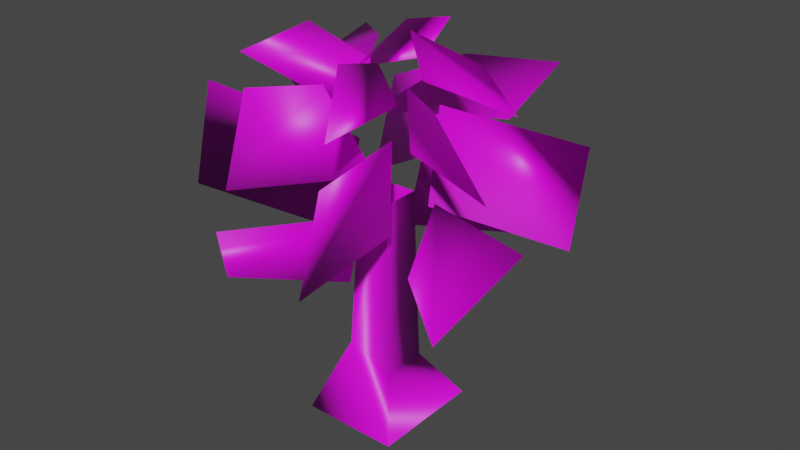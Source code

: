 # Source: tree-forest-test.blend  (saved by Blender 4.4.30; exported with 4.5.12 LTS)
import bpy
from mathutils import Matrix  # noqa: F401  (used for matrix-valued properties, if any)

bpy.ops.wm.read_factory_settings(use_empty=True)
scene = bpy.context.scene
scene.name = 'Scene'

# ---- collections
col_collection = bpy.data.collections.new('Collection'); scene.collection.children.link(col_collection)

# ---- images (referenced by path relative to the original .blend; pixels are not part of the script)
import os
ASSET_DIR = os.environ.get("B2B_ASSET_DIR", "")  # directory of the original .blend (textures are referenced by path, not embedded)
HERE = os.path.dirname(os.path.abspath(__file__))  # packed textures are extracted next to this script under _unpacked/

def load_image(name, relpath, width, height, colorspace="sRGB"):
    """Load a texture the original file referenced (path relative to the .blend, or extracted next to this script)."""
    p = next((c for c in (os.path.join(HERE, relpath), os.path.join(ASSET_DIR, relpath)) if relpath and os.path.exists(c)), "")
    if p:
        img = bpy.data.images.load(p, check_existing=True)
        img.name = name
    else:  # same state as the original file: an image datablock whose file is absent (Cycles renders it pink)
        img = bpy.data.images.new(name, width, height)
        img.source = "FILE"
        img.filepath = "//" + (relpath or name)
    img.colorspace_settings.name = colorspace
    return img
img_tree_forest_png = load_image('tree-forest.png', 'tree-forest.png', 1024, 1024, 'sRGB')

# ---- materials (node trees are filled in below, after node groups)
mat_material = bpy.data.materials.new('Material')

# ---- material node trees
mat_material.use_nodes = True; mat_material.node_tree.nodes.clear()
_N = mat_material.node_tree.nodes; _L = mat_material.node_tree.links
n0 = _N.new('ShaderNodeBsdfPrincipled'); n0.name = 'Principled BSDF'; n0.location = (10, 300)
n1 = _N.new('ShaderNodeOutputMaterial'); n1.name = 'Material Output'; n1.location = (300, 300)
n2 = _N.new('ShaderNodeTexImage'); n2.name = 'Image Texture'; n2.location = (-440, 208)
n2.image = img_tree_forest_png
_L.new(n0.outputs[0], n1.inputs[0])
_L.new(n2.outputs[0], n0.inputs[0])
n1.is_active_output = True

# ---- world
world_world = bpy.data.worlds.new('World'); scene.world = world_world
world_world.use_nodes = True; world_world.node_tree.nodes.clear()
_N = world_world.node_tree.nodes; _L = world_world.node_tree.links
n0 = _N.new('ShaderNodeOutputWorld'); n0.name = 'World Output'; n0.location = (300, 300)
n1 = _N.new('ShaderNodeBackground'); n1.name = 'Background'; n1.location = (10, 300)
n1.inputs[0].default_value = (0.05088, 0.05088, 0.05088, 1.0)
_L.new(n1.outputs[0], n0.inputs[0])
n0.is_active_output = True
world_world.color = (0.05088, 0.05088, 0.05088)
world_world.use_sun_shadow = False
world_world.sun_shadow_jitter_overblur = 0.0

# ---- meshes
me_cube_004 = bpy.data.meshes.new('Cube.004')
me_cube_004.from_pydata([(-1.456, -1.683, -4.535), (-0.668, -0.7721, -2.424), (-1.456, 1.683, -4.535), (-0.5444, 0.7006, -3.059), (1.456, -1.683, -4.535), (0.6062, -0.6292, -3.059), (1.456, 1.683, -4.535), (0.6062, 0.7006, -3.059), (-0.4872, -0.5631, 2.132), (-0.4872, 0.5631, 2.132), (0.4872, 0.5631, 2.132), (0.4872, -0.5631, 2.132), (-1.189, 0.9212, 2.135), (-0.9783, 1.489, 4.795), (1.852, -4.439, 4.356), (0.9641, -0.8977, 4.188), (1.015, -1.031, 1.597), (0.9477, 0.5952, 1.797), (1.38, 0.4642, 4.821), (-2.467, -0.1763, 6.402), (-0.8044, 0.3439, 5.6), (2.811, 0.2979, 6.186), (0.7925, -0.02395, 6.761), (-0.208, 2.938, 6.235), (-0.05122, 0.8889, 6.66), (-1.391, -0.2673, 0.6416), (-1.18, 0.3003, 3.302), (0.5705, 0.8004, 5.158), (0.1954, -0.5079, 5.908), (0.7158, -2.507, 6.526), (-0.918, -0.1333, 5.453), (-4.756, -1.76, 4.692), (-1.804, 5.121, 4.085), (-0.2668, -0.5001, 4.286), (0.6611, -0.2962, 4.843), (5.046, 1.665, 4.274), (-4.837, -2.371, 1.818), (4.639, 1.766, 1.237), (-2.034, 4.501, 1.177), (3.425, 0.9268, 4.856), (1.17, -3.51, 4.971), (1.641, -5.006, 1.696), (-3.671, -1.541, 5.656), (-1.344, 3.213, 4.773), (2.681, 3.935, 5.311), (1.219, 3.819, 3.36), (0.07261, 0.7938, 0.8997), (2.063, 3.851, 0.04069), (-3.317, 3.022, 5.453), (-4.837, 1.322, 3.894), (-1.222, -0.6466, 3.661), (-0.5792, 0.1283, 4.29), (1.434, -0.8377, 0.3905), (3.857, -2.864, 0.332), (-1.777, 1.393, -0.1671), (-4.329, 2.038, 0.1279), (-2.093, -2.897, 5.396), (-1.351, -4.358, 3.367), (3.196, -2.12, 5.867), (4.296, -1.493, 3.603), (0.9266, -0.1377, 3.581), (-1.979, -3.992, 0.5881), (-0.141, -1.345, -0.06824), (-4.801, 2.101, 2.67), (0.3549, -0.8216, 2.995), (5.249, -1.315, 2.617), (1.819, 5.64, 1.745), (-1.682, -4.49, 2.191), (-1.057, 0.08907, 2.224), (1.421, 0.2737, 2.149), (0.2223, 1.197, 2.791), (1.576, -1.096, 5.776), (-1.124, -1.122, 5.219), (0.02317, -0.954, 1.819), (-1.793, 1.834, 5.669), (1.341, 1.542, 5.879)], [], [(9, 10, 7, 3), (1, 0, 4, 5), (10, 11, 5, 7), (8, 9, 3, 1), (3, 2, 0, 1), (7, 6, 2, 3), (11, 8, 1, 5), (5, 4, 6, 7), (41, 16, 15, 14), (42, 33, 20, 19), (36, 25, 26, 31), (38, 12, 13, 32), (39, 27, 22, 21), (43, 30, 24, 23), (40, 34, 28, 29), (37, 17, 18, 35), (69, 65, 53, 52), (75, 44, 45, 51), (71, 58, 59, 60), (70, 66, 47, 46), (68, 63, 55, 54), (74, 48, 49, 50), (73, 67, 61, 62), (72, 56, 57, 64)])
me_cube_004.polygons.foreach_set('use_smooth', [True] * 24)
_uv = me_cube_004.uv_layers.new(name='UVMap')
_uv.uv.foreach_set('vector', [0.1893, 0.4075, 0.2684, 0.4075, 0.2651, 0.1176, 0.186, 0.1176, 0.01937, 0.1177, 0.02092, 0.004153, 0.09572, 0.004153, 0.09507, 0.1177, 0.354, 0.4078, 0.2685, 0.4078, 0.2653, 0.1176, 0.3509, 0.1176, 0.09933, 0.4077, 0.1903, 0.4077, 0.187, 0.1176, 0.09611, 0.1176, 0.187, 0.1176, 0.1878, 0.002928, 0.09696, 0.002928, 0.09611, 0.1176, 0.2651, 0.1176, 0.2658, 0.00307, 0.1867, 0.00307, 0.186, 0.1176, 0.09847, 0.4077, 0.02196, 0.4077, 0.01937, 0.1177, 0.09507, 0.1177, 0.2653, 0.1176, 0.266, 0.003252, 0.3519, 0.003252, 0.3509, 0.1176, 0.5927, 0.9082, 0.4533, 0.9019, 0.4519, 0.7596, 0.5914, 0.76, 0.7841, 0.606, 0.7841, 0.4699, 0.6357, 0.4908, 0.6368, 0.612, 0.9454, 0.5693, 0.9538, 0.4206, 0.804, 0.4384, 0.8001, 0.5747, 0.5777, 0.256, 0.445, 0.2637, 0.4447, 0.3983, 0.5787, 0.3982, 0.3838, 0.6343, 0.3593, 0.4722, 0.5094, 0.484, 0.5204, 0.6344, 0.5934, 0.4391, 0.4465, 0.4311, 0.4557, 0.5882, 0.5946, 0.5853, 0.5932, 0.7492, 0.4666, 0.7634, 0.4645, 0.6225, 0.5992, 0.6283, 0.1624, 0.5906, 0.1598, 0.4784, 0.3418, 0.4764, 0.3419, 0.6154, 0.3115, 0.6276, 0.2675, 0.7519, 0.1449, 0.7505, 0.1413, 0.6121, 0.5993, 0.4916, 0.7471, 0.4915, 0.7528, 0.3443, 0.5961, 0.3335, 0.4005, 0.5867, 0.4125, 0.7264, 0.2513, 0.7681, 0.2553, 0.5641, 0.5934, 0.3318, 0.7362, 0.3307, 0.7372, 0.2235, 0.5957, 0.2322, 0.8541, 0.5888, 0.8512, 0.7378, 0.9729, 0.7295, 0.9803, 0.5681, 0.6615, 0.6255, 0.6488, 0.7418, 0.8364, 0.7475, 0.8374, 0.6007, 0.5966, 0.8236, 0.7361, 0.8241, 0.7383, 0.9781, 0.599, 0.9718, 0.5903, 0.6822, 0.7083, 0.6832, 0.7474, 0.8303, 0.5884, 0.8289])
_ca = me_cube_004.color_attributes.new('Attribute', 'BYTE_COLOR', 'CORNER')
_ca.data.foreach_set('color', [0.1413, 0.0999, 0.03071, 1.0, 0.1384, 0.09759, 0.02843, 1.0, 0.1384, 0.09759, 0.02843, 1.0, 0.1384, 0.09759, 0.02843, 1.0, 0.1384, 0.09759, 0.02843, 1.0, 0.1384, 0.09759, 0.02843, 1.0, 0.1384, 0.09759, 0.02843, 1.0, 0.1384, 0.09759, 0.02843, 1.0, 0.1384, 0.09759, 0.02843, 1.0, 0.1384, 0.09759, 0.02843, 1.0, 0.1384, 0.09759, 0.02843, 1.0, 0.1384, 0.09759, 0.02843, 1.0, 0.1384, 0.09759, 0.02843, 1.0, 0.1413, 0.0999, 0.03071, 1.0, 0.1384, 0.09759, 0.02843, 1.0, 0.1384, 0.09759, 0.02843, 1.0, 0.1384, 0.09759, 0.02843, 1.0, 0.1384, 0.09759, 0.02956, 1.0, 0.1384, 0.09759, 0.02843, 1.0, 0.1384, 0.09759, 0.02843, 1.0, 0.1384, 0.09759, 0.02843, 1.0, 0.1529, 0.1119, 0.04374, 1.0, 0.4678, 0.4342, 0.3813, 1.0, 0.1384, 0.09759, 0.02843, 1.0, 0.1384, 0.09759, 0.02843, 1.0, 0.1384, 0.09759, 0.02843, 1.0, 0.1384, 0.09759, 0.02843, 1.0, 0.1384, 0.09759, 0.02843, 1.0, 0.1384, 0.09759, 0.02843, 1.0, 0.1384, 0.09759, 0.02843, 1.0, 0.1529, 0.1119, 0.04374, 1.0, 0.1384, 0.09759, 0.02843, 1.0, 0.02624, 0.3419, 0.01161, 1.0, 0.02956, 0.3712, 0.01521, 1.0, 0.01444, 0.5647, 0.006995, 1.0, 0.01521, 0.5395, 0.007499, 1.0, 0.006995, 0.9911, 0.004025, 1.0, 0.01161, 0.7305, 0.005605, 1.0, 0.008023, 0.9823, 0.004025, 1.0, 0.006995, 0.9911, 0.004025, 1.0, 0.02732, 0.3231, 0.01161, 1.0, 0.02732, 0.3231, 0.01161, 1.0, 0.01521, 0.5149, 0.007499, 1.0, 0.01033, 0.7379, 0.005605, 1.0, 0.02732, 0.3231, 0.01161, 1.0, 0.02624, 0.3372, 0.01161, 1.0, 0.01521, 0.5149, 0.007499, 1.0, 0.01521, 0.5149, 0.007499, 1.0, 0.01229, 0.7231, 0.006512, 1.0, 0.01033, 0.7379, 0.005605, 1.0, 0.006049, 1.0, 0.003677, 1.0, 0.006049, 1.0, 0.003677, 1.0, 0.01033, 0.7379, 0.005605, 1.0, 0.01033, 0.7379, 0.005605, 1.0, 0.006049, 1.0, 0.003677, 1.0, 0.006049, 1.0, 0.003677, 1.0, 0.01033, 0.7379, 0.005605, 1.0, 0.009721, 0.7682, 0.005182, 1.0, 0.006049, 1.0, 0.003677, 1.0, 0.006995, 0.9911, 0.004025, 1.0, 0.02956, 0.3515, 0.01521, 1.0, 0.02732, 0.3231, 0.01161, 1.0, 0.01521, 0.5149, 0.007499, 1.0, 0.01764, 0.5029, 0.008568, 1.0, 0.02956, 0.3515, 0.01521, 1.0, 0.0331, 0.3419, 0.01681, 1.0, 0.04971, 0.2232, 0.02624, 1.0, 0.04667, 0.2016, 0.02122, 1.0, 0.01033, 0.7379, 0.005605, 1.0, 0.01033, 0.7379, 0.005605, 1.0, 0.01521, 0.5149, 0.007499, 1.0, 0.01521, 0.5149, 0.007499, 1.0, 0.01229, 0.7231, 0.006512, 1.0, 0.01229, 0.7231, 0.006512, 1.0, 0.02029, 0.491, 0.009721, 1.0, 0.01764, 0.5029, 0.008568, 1.0, 0.02732, 0.3231, 0.01161, 1.0, 0.02732, 0.3231, 0.01161, 1.0, 0.04231, 0.1812, 0.01681, 1.0, 0.04231, 0.1912, 0.01681, 1.0, 0.02732, 0.3231, 0.01161, 1.0, 0.01938, 0.491, 0.009134, 1.0, 0.04231, 0.1779, 0.01681, 1.0, 0.04231, 0.1779, 0.01681, 1.0, 0.006995, 0.9911, 0.004025, 1.0, 0.006049, 1.0, 0.003677, 1.0, 0.006049, 1.0, 0.003677, 1.0, 0.01033, 0.7379, 0.005605, 1.0, 0.02624, 0.3419, 0.01161, 1.0, 0.02732, 0.3231, 0.01161, 1.0, 0.04231, 0.1779, 0.01681, 1.0, 0.04667, 0.2016, 0.02122, 1.0, 0.01033, 0.7379, 0.005605, 1.0, 0.01161, 0.7305, 0.005605, 1.0, 0.01521, 0.5149, 0.007499, 1.0, 0.01521, 0.5395, 0.007499, 1.0])
me_cube_004.materials.append(mat_material)
me_cube_004.update()
me_cube_004.normals_split_custom_set([tuple(v) for v in zip(*[iter([-0.9851, 0.1716, 0.009038, -0.1446, 0.9892, 0.02349, -0.1165, 0.9468, 0.3, -0.9339, 0.1607, 0.3195, -0.003838, -0.8574, 0.5146, -0.8876, 0.06194, 0.4564, -0.05234, -0.8174, 0.5737, 0.9085, 0.3132, 0.2767, -0.1446, 0.9892, 0.02349, 0.9885, 0.1513, -0.001898, 0.9085, 0.3132, 0.2767, -0.1165, 0.9468, 0.3, -0.1635, -0.8566, -0.4894, -0.9851, 0.1716, 0.009038, -0.9339, 0.1607, 0.3195, -0.003838, -0.8574, 0.5146, -0.9339, 0.1607, 0.3195, 0.1085, 0.7722, 0.6261, -0.8876, 0.06194, 0.4564, -0.003838, -0.8574, 0.5146, -0.1165, 0.9468, 0.3, 0.8017, -0.08299, 0.5919, 0.1085, 0.7722, 0.6261, -0.9339, 0.1607, 0.3195, 0.9885, 0.1513, -0.001898, -0.1635, -0.8566, -0.4894, -0.003838, -0.8574, 0.5146, 0.9085, 0.3132, 0.2767, 0.9085, 0.3132, 0.2767, -0.05234, -0.8174, 0.5737, 0.8017, -0.08299, 0.5919, -0.1165, 0.9468, 0.3, 0.2213, -0.5571, -0.8004, 0.5455, 0.01316, -0.838, 0.6658, 0.7409, 0.08813, 0.3359, -0.7986, 0.4995, 0.3855, -0.9227, -0.008513, 0.5353, -0.1413, -0.8327, 0.1429, 0.08081, 0.9864, 0.2899, 0.595, 0.7496, -0.6686, -0.3455, -0.6585, 0.1089, -0.04995, -0.9928, 0.7807, 0.5883, 0.2108, -0.5494, -0.8253, 0.1305, -0.5331, -0.4272, -0.7303, -0.04956, -0.9292, 0.3661, -0.7869, -0.6171, 0.00222, -0.7045, 0.6518, -0.2809, 0.1618, 0.9843, -0.07062, -0.9704, 0.1781, 0.1631, -0.07813, 0.7448, 0.6627, 0.8843, -0.1312, 0.4481, -0.2958, 0.5526, -0.7792, -0.2154, -0.4907, 0.8443, 0.6489, 0.2261, 0.7265, -0.173, 0.9754, 0.1363, 0.45, -0.7755, 0.4429, -0.0208, 0.8713, -0.4904, -0.4466, 0.6954, 0.563, -0.1041, 0.1973, 0.9748, -0.009263, 0.1228, -0.9924, -0.5973, -0.3171, -0.7367, -0.9442, 0.3292, -0.01364, 0.8321, 0.2037, 0.5158, -0.05835, 0.6952, 0.7164, 0.8349, 0.1843, -0.5187, 0.3078, 0.7232, -0.6183, -0.7516, 0.627, -0.2049, -0.7926, -0.2492, 0.5565, -0.5626, 0.5559, 0.612, -0.9703, 0.2248, -0.08927, -0.5044, -0.1835, 0.8437, 0.2589, 0.3842, 0.8862, 0.7658, 0.4551, 0.4543, 0.8513, 0.4759, 0.221, -0.1623, 0.9109, 0.3794, -0.5713, 0.4834, 0.6633, -0.1184, 0.7418, -0.66, -0.8169, 0.06582, -0.573, -0.6378, -0.7237, 0.2635, -0.4622, -0.7612, 0.4549, -0.942, 0.07063, -0.328, -0.1128, -0.9119, -0.3946, 0.9056, -0.2042, -0.3717, 0.5144, 0.6154, 0.5973, -0.9386, -0.0008003, 0.345, -0.5336, -0.1417, 0.8338, 0.2736, -0.7089, -0.6501, 0.54, 0.4331, 0.7217, -0.04893, -0.248, 0.9675, 0.717, -0.5246, -0.459, 0.6709, 0.7193, -0.1803, 0.6099, -0.2698, 0.7452, 0.03844, -0.9036, 0.4267, -0.33, -0.8807, -0.3398, 0.7786, -0.07224, -0.6233])] * 3)])

# ---- objects
ob_cube_002 = bpy.data.objects.new('Cube.002', me_cube_004)

# ---- transforms, parenting, visibility, modifiers, constraints
ob_cube_002.location = (0.1379, -0.04442, 3.112)
ob_cube_002.rotation_mode = 'QUATERNION'
ob_cube_002.rotation_quaternion = (1.0, 0.0, 0.0, 0.0)

# ---- collection membership
scene.collection.objects.link(ob_cube_002)

# ---- scene / render settings (as saved in the file)
scene.frame_start = 1; scene.frame_end = 250; scene.frame_set(1)
scene.render.engine = 'BLENDER_EEVEE_NEXT'
scene.cycles.sampling_pattern = 'TABULATED_SOBOL'
scene.view_settings.view_transform = 'Filmic'
bpy.context.view_layer.update()

# ---- added for rendering (the .blend has no active camera and no usable light): camera, sun
cam_auto = bpy.data.cameras.new('AutoCamera')
cam_auto.lens = 50.0
cam_auto.sensor_width = 36.0
cam_auto.clip_end = 1000.0
ob_auto_camera = bpy.data.objects.new('AutoCamera', cam_auto)
scene.collection.objects.link(ob_auto_camera)
ob_auto_camera.location = (17.4711, -20.2804, 17.9265)
ob_auto_camera.rotation_euler = (1.09748, -7.21219e-08, 0.694738)
scene.camera = ob_auto_camera
light_auto_sun = bpy.data.lights.new('AutoSun', 'SUN')
light_auto_sun.energy = 3.0
light_auto_sun.angle = 0.0523599
ob_auto_sun = bpy.data.objects.new('AutoSun', light_auto_sun)
scene.collection.objects.link(ob_auto_sun)
ob_auto_sun.rotation_euler = (0.872665, 0.174533, 0.523599)
bpy.context.view_layer.update()
